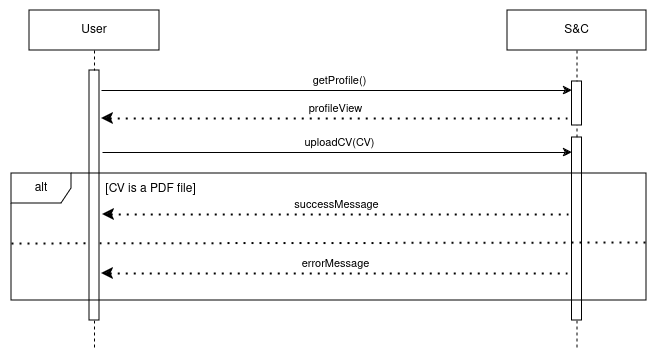

The diagram above was exported from draw.io. Its source (the exported page's mxGraphModel, read from the mxfile embedded in the PNG):
<mxGraphModel dx="1839" dy="545" grid="1" gridSize="10" guides="1" tooltips="1" connect="1" arrows="1" fold="1" page="1" pageScale="1" pageWidth="850" pageHeight="1100" math="0" shadow="0">
  <root>
    <mxCell id="0" />
    <mxCell id="1" parent="0" />
    <mxCell id="mhuQNobeRDRScA7XNpdP-18" value="&lt;div&gt;S&amp;amp;C&lt;/div&gt;" style="shape=umlLifeline;perimeter=lifelinePerimeter;whiteSpace=wrap;html=1;container=1;dropTarget=0;collapsible=0;recursiveResize=0;outlineConnect=0;portConstraint=eastwest;newEdgeStyle={&quot;curved&quot;:0,&quot;rounded&quot;:0};" vertex="1" parent="1">
      <mxGeometry x="381" y="40" width="139" height="340" as="geometry" />
    </mxCell>
    <mxCell id="mhuQNobeRDRScA7XNpdP-19" value="" style="html=1;points=[[0,0,0,0,5],[0,1,0,0,-5],[1,0,0,0,5],[1,1,0,0,-5]];perimeter=orthogonalPerimeter;outlineConnect=0;targetShapes=umlLifeline;portConstraint=eastwest;newEdgeStyle={&quot;curved&quot;:0,&quot;rounded&quot;:0};" vertex="1" parent="mhuQNobeRDRScA7XNpdP-18">
      <mxGeometry x="64.5" y="71" width="10" height="44" as="geometry" />
    </mxCell>
    <mxCell id="mhuQNobeRDRScA7XNpdP-21" value="" style="html=1;points=[[0,0,0,0,5],[0,1,0,0,-5],[1,0,0,0,5],[1,1,0,0,-5]];perimeter=orthogonalPerimeter;outlineConnect=0;targetShapes=umlLifeline;portConstraint=eastwest;newEdgeStyle={&quot;curved&quot;:0,&quot;rounded&quot;:0};" vertex="1" parent="mhuQNobeRDRScA7XNpdP-18">
      <mxGeometry x="64.5" y="127" width="10" height="183" as="geometry" />
    </mxCell>
    <mxCell id="mhuQNobeRDRScA7XNpdP-15" value="[CV is a PDF file]" style="text;html=1;align=center;verticalAlign=middle;resizable=0;points=[];autosize=1;strokeColor=none;fillColor=none;" vertex="1" parent="mhuQNobeRDRScA7XNpdP-18">
      <mxGeometry x="-412" y="164" width="110" height="30" as="geometry" />
    </mxCell>
    <mxCell id="mhuQNobeRDRScA7XNpdP-11" value="" style="endArrow=none;dashed=1;html=1;dashPattern=1 3;strokeWidth=2;rounded=0;endFill=0;startArrow=classic;startFill=1;" edge="1" parent="mhuQNobeRDRScA7XNpdP-18">
      <mxGeometry width="50" height="50" relative="1" as="geometry">
        <mxPoint x="-405" y="204" as="sourcePoint" />
        <mxPoint x="61" y="204" as="targetPoint" />
      </mxGeometry>
    </mxCell>
    <mxCell id="mhuQNobeRDRScA7XNpdP-12" value="successMessage" style="edgeLabel;html=1;align=center;verticalAlign=middle;resizable=0;points=[];" connectable="0" vertex="1" parent="mhuQNobeRDRScA7XNpdP-11">
      <mxGeometry x="0.0043" relative="1" as="geometry">
        <mxPoint y="-10" as="offset" />
      </mxGeometry>
    </mxCell>
    <mxCell id="mhuQNobeRDRScA7XNpdP-14" value="" style="endArrow=none;dashed=1;html=1;dashPattern=1 3;strokeWidth=2;rounded=0;exitX=0.001;exitY=0.375;exitDx=0;exitDy=0;exitPerimeter=0;entryX=1.002;entryY=0.322;entryDx=0;entryDy=0;entryPerimeter=0;" edge="1" parent="mhuQNobeRDRScA7XNpdP-18">
      <mxGeometry width="50" height="50" relative="1" as="geometry">
        <mxPoint x="-496" y="233" as="sourcePoint" />
        <mxPoint x="140.26999999999998" y="232.05999999999995" as="targetPoint" />
      </mxGeometry>
    </mxCell>
    <mxCell id="mhuQNobeRDRScA7XNpdP-16" value="" style="endArrow=none;dashed=1;html=1;dashPattern=1 3;strokeWidth=2;rounded=0;endFill=0;startArrow=classic;startFill=1;" edge="1" parent="mhuQNobeRDRScA7XNpdP-18">
      <mxGeometry width="50" height="50" relative="1" as="geometry">
        <mxPoint x="-406" y="263" as="sourcePoint" />
        <mxPoint x="60" y="263" as="targetPoint" />
      </mxGeometry>
    </mxCell>
    <mxCell id="mhuQNobeRDRScA7XNpdP-17" value="errorMessage" style="edgeLabel;html=1;align=center;verticalAlign=middle;resizable=0;points=[];" connectable="0" vertex="1" parent="mhuQNobeRDRScA7XNpdP-16">
      <mxGeometry x="0.0043" relative="1" as="geometry">
        <mxPoint y="-10" as="offset" />
      </mxGeometry>
    </mxCell>
    <mxCell id="mhuQNobeRDRScA7XNpdP-22" value="User" style="shape=umlLifeline;perimeter=lifelinePerimeter;whiteSpace=wrap;html=1;container=1;dropTarget=0;collapsible=0;recursiveResize=0;outlineConnect=0;portConstraint=eastwest;newEdgeStyle={&quot;curved&quot;:0,&quot;rounded&quot;:0};" vertex="1" parent="1">
      <mxGeometry x="-97" y="40" width="130" height="340" as="geometry" />
    </mxCell>
    <mxCell id="mhuQNobeRDRScA7XNpdP-23" value="" style="html=1;points=[[0,0,0,0,5],[0,1,0,0,-5],[1,0,0,0,5],[1,1,0,0,-5]];perimeter=orthogonalPerimeter;outlineConnect=0;targetShapes=umlLifeline;portConstraint=eastwest;newEdgeStyle={&quot;curved&quot;:0,&quot;rounded&quot;:0};" vertex="1" parent="mhuQNobeRDRScA7XNpdP-22">
      <mxGeometry x="60" y="60" width="10" height="250" as="geometry" />
    </mxCell>
    <mxCell id="mhuQNobeRDRScA7XNpdP-1" value="" style="endArrow=classic;html=1;rounded=0;" edge="1" parent="1" target="mhuQNobeRDRScA7XNpdP-19">
      <mxGeometry width="50" height="50" relative="1" as="geometry">
        <mxPoint x="-25" y="120" as="sourcePoint" />
        <mxPoint x="400" y="120" as="targetPoint" />
      </mxGeometry>
    </mxCell>
    <mxCell id="mhuQNobeRDRScA7XNpdP-2" value="getProfile()" style="edgeLabel;html=1;align=center;verticalAlign=middle;resizable=0;points=[];" connectable="0" vertex="1" parent="mhuQNobeRDRScA7XNpdP-1">
      <mxGeometry x="-0.1355" y="2" relative="1" as="geometry">
        <mxPoint x="34" y="-8" as="offset" />
      </mxGeometry>
    </mxCell>
    <mxCell id="mhuQNobeRDRScA7XNpdP-3" value="" style="endArrow=none;dashed=1;html=1;dashPattern=1 3;strokeWidth=2;rounded=0;endFill=0;startArrow=classic;startFill=1;" edge="1" parent="1">
      <mxGeometry width="50" height="50" relative="1" as="geometry">
        <mxPoint x="-25" y="148" as="sourcePoint" />
        <mxPoint x="441" y="148" as="targetPoint" />
      </mxGeometry>
    </mxCell>
    <mxCell id="mhuQNobeRDRScA7XNpdP-4" value="profileView" style="edgeLabel;html=1;align=center;verticalAlign=middle;resizable=0;points=[];" connectable="0" vertex="1" parent="mhuQNobeRDRScA7XNpdP-3">
      <mxGeometry x="0.0043" relative="1" as="geometry">
        <mxPoint y="-10" as="offset" />
      </mxGeometry>
    </mxCell>
    <mxCell id="mhuQNobeRDRScA7XNpdP-5" value="" style="endArrow=classic;html=1;rounded=0;" edge="1" parent="1">
      <mxGeometry width="50" height="50" relative="1" as="geometry">
        <mxPoint x="-24" y="182" as="sourcePoint" />
        <mxPoint x="445.5" y="181.9999999999999" as="targetPoint" />
      </mxGeometry>
    </mxCell>
    <mxCell id="mhuQNobeRDRScA7XNpdP-6" value="uploadCV(CV)" style="edgeLabel;html=1;align=center;verticalAlign=middle;resizable=0;points=[];" connectable="0" vertex="1" parent="mhuQNobeRDRScA7XNpdP-5">
      <mxGeometry x="-0.1355" y="2" relative="1" as="geometry">
        <mxPoint x="34" y="-8" as="offset" />
      </mxGeometry>
    </mxCell>
    <mxCell id="mhuQNobeRDRScA7XNpdP-24" value="alt" style="shape=umlFrame;whiteSpace=wrap;html=1;pointerEvents=0;" vertex="1" parent="1">
      <mxGeometry x="-115" y="203" width="635" height="127" as="geometry" />
    </mxCell>
  </root>
</mxGraphModel>